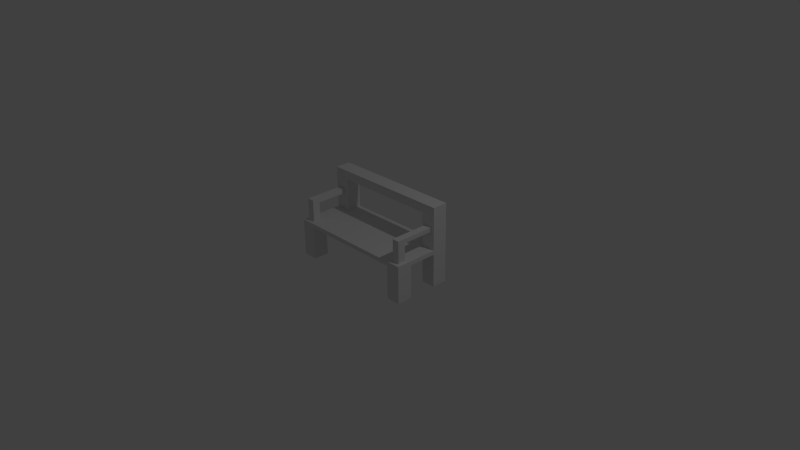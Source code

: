 # Source: bench_1.blend  (saved by Blender 2.72.0; exported with 4.5.12 LTS)
import bpy
from mathutils import Matrix  # noqa: F401  (used for matrix-valued properties, if any)

bpy.ops.wm.read_factory_settings(use_empty=True)
scene = bpy.context.scene
scene.name = 'Scene'

# ---- collections
col_collection_1 = bpy.data.collections.new('Collection 1'); scene.collection.children.link(col_collection_1)

# ---- materials (node trees are filled in below, after node groups)
mat_material = bpy.data.materials.new('Material')
mat_material.alpha_threshold = 0.0
mat_material.use_transparent_shadow = False
mat_material.roughness = 0.5

# ---- material node trees

# ---- world
world_world = bpy.data.worlds.new('World'); scene.world = world_world
world_world.color = (0.05088, 0.05088, 0.05088)
world_world.use_sun_shadow = False
world_world.sun_shadow_jitter_overblur = 0.0
world_world.cycles.sampling_method = 'MANUAL'
world_world.cycles.sample_map_resolution = 256

# ---- cameras
cam_camera = bpy.data.cameras.new('Camera')
cam_camera.clip_end = 100.0
cam_camera.lens = 35.0
cam_camera.sensor_width = 32.0
cam_camera.sensor_height = 18.0
cam_camera.ortho_scale = 7.314
cam_camera.dof.focus_distance = 0.0
cam_camera.dof.aperture_fstop = 128.0

# ---- lights
light_lamp = bpy.data.lights.new('Lamp', 'POINT')
light_lamp.transmission_factor = 0.0
light_lamp.cutoff_distance = 30.0
light_lamp.energy = 100.0
light_lamp.shadow_buffer_clip_start = 1.001
light_lamp.shadow_soft_size = 0.1
light_lamp.shadow_maximum_resolution = 0.006
light_lamp.use_absolute_resolution = True
light_lamp.cycles.use_multiple_importance_sampling = False

# ---- meshes
me_plane = bpy.data.meshes.new('Plane')
me_plane.from_pydata([(-0.299, -0.4118, 0.27), (0.301, -0.4118, 0.27), (-0.299, 0.3882, 0.27), (0.301, 0.3882, 0.27), (-0.299, -0.4118, 0.3273), (0.301, -0.4118, 0.3273), (-0.299, 0.3882, 0.3273), (0.301, 0.3882, 0.3273), (-0.2327, 0.3882, 0.27), (-0.2327, -0.4118, 0.27), (-0.2327, -0.4118, 0.3273), (-0.2327, 0.3882, 0.3273), (0.2366, -0.4118, 0.27), (0.2366, -0.4118, 0.3273), (0.2366, 0.3882, 0.27), (0.2366, 0.3882, 0.3273), (-0.299, -0.2009, 0.27), (0.301, -0.2009, 0.27), (-0.299, -0.2009, 0.3273), (0.301, -0.2009, 0.3273), (-0.2327, -0.2009, 0.27), (-0.2327, -0.2009, 0.3273), (0.2366, -0.2009, 0.27), (0.2366, -0.2009, 0.3273), (0.301, 0.1805, 0.27), (0.301, 0.1805, 0.3273), (-0.2327, 0.1805, 0.3273), (0.2366, 0.1805, 0.3273), (-0.299, 0.1805, 0.27), (-0.299, 0.1805, 0.3273), (-0.2327, 0.1805, 0.27), (0.2366, 0.1805, 0.27), (-0.299, -0.4118, -0.18), (-0.2327, -0.4118, -0.18), (-0.299, -0.2009, -0.18), (-0.2327, -0.2009, -0.18), (0.301, -0.4118, -0.18), (0.2366, -0.4118, -0.18), (0.301, -0.2009, -0.18), (0.2366, -0.2009, -0.18), (0.301, 0.3882, -0.18), (0.2366, 0.3882, -0.18), (0.301, 0.1805, -0.18), (0.2366, 0.1805, -0.18), (-0.299, 0.3882, -0.18), (-0.2327, 0.3882, -0.18), (-0.299, 0.1805, -0.18), (-0.2327, 0.1805, -0.18), (0.301, 0.3882, 0.7773), (0.301, 0.1805, 0.7773), (-0.299, 0.3882, 0.7773), (-0.2327, 0.3882, 0.7773), (-0.2327, 0.1805, 0.7773), (-0.299, 0.1805, 0.7773), (-0.299, 0.3882, 0.8973), (-0.2327, 0.3882, 0.8973), (-0.2327, 0.1805, 0.8973), (-0.299, 0.1805, 0.8973), (0.301, 0.3882, 0.8973), (0.301, 0.1805, 0.8973), (0.2366, 0.3882, 0.7773), (0.2366, 0.3882, 0.8973), (0.2366, 0.1805, 0.7773), (0.2366, 0.1805, 0.8973), (0.2849, -0.359, 0.3273), (0.2527, -0.359, 0.3273), (0.2849, -0.2536, 0.3273), (0.2527, -0.2536, 0.3273), (-0.2824, -0.359, 0.3273), (-0.2493, -0.2536, 0.3273), (-0.2493, -0.359, 0.3273), (-0.2824, -0.2536, 0.3273), (-0.2824, -0.359, 0.5673), (-0.2493, -0.359, 0.5673), (-0.2824, -0.359, 0.6273), (-0.2493, -0.359, 0.6273), (-0.2824, -0.2536, 0.6273), (0.2849, -0.359, 0.5673), (0.2527, -0.359, 0.5673), (0.2849, -0.2536, 0.5673), (0.2527, -0.2536, 0.5673), (0.2849, -0.359, 0.6273), (0.2527, -0.359, 0.6273), (0.2849, -0.2536, 0.6273), (0.2527, -0.2536, 0.6273), (0.2849, 0.1805, 0.5673), (0.2527, 0.1805, 0.5673), (0.2849, 0.1805, 0.6273), (0.2527, 0.1805, 0.6273), (-0.2824, -0.2536, 0.5673), (-0.2493, -0.2536, 0.5673), (-0.2493, -0.2536, 0.6273), (-0.2824, 0.1805, 0.5673), (-0.2493, 0.1805, 0.5673), (-0.2824, 0.1805, 0.6273), (-0.2493, 0.1805, 0.6273)], [], [(24, 31, 43, 42), (12, 1, 5, 13), (16, 0, 4, 18), (29, 26, 52, 53), (0, 9, 10, 4), (26, 27, 15, 11), (9, 12, 13, 10), (3, 14, 15, 7), (19, 23, 67, 66), (1, 17, 19, 5), (28, 16, 18, 29), (10, 13, 23, 21), (23, 19, 25, 27), (18, 21, 26, 29), (20, 30, 31, 22), (21, 23, 27, 26), (2, 28, 29, 6), (32, 34, 35, 33), (37, 39, 38, 36), (43, 41, 40, 42), (46, 44, 45, 47), (8, 30, 47, 45), (25, 7, 48, 49), (53, 52, 56, 57), (6, 29, 53, 50), (26, 11, 51, 52), (11, 6, 50, 51), (57, 56, 55, 54), (50, 53, 57, 54), (52, 51, 55, 56), (51, 50, 54, 55), (49, 48, 58, 59), (8, 2, 6, 11), (27, 25, 49, 62), (24, 3, 7, 25), (30, 28, 46, 47), (14, 8, 11, 15), (30, 8, 14, 31), (22, 17, 38, 39), (16, 20, 35, 34), (9, 20, 22, 12), (22, 31, 24, 17), (17, 24, 25, 19), (16, 28, 30, 20), (20, 9, 33, 35), (9, 0, 32, 33), (0, 16, 34, 32), (17, 1, 36, 38), (12, 22, 39, 37), (1, 12, 37, 36), (31, 14, 41, 43), (14, 3, 40, 41), (3, 24, 42, 40), (28, 2, 44, 46), (2, 8, 45, 44), (62, 49, 59, 63), (15, 27, 62, 60), (7, 15, 60, 48), (63, 59, 58, 61), (48, 60, 61, 58), (61, 60, 51, 55), (62, 63, 56, 52), (63, 61, 55, 56), (60, 62, 52, 51), (66, 67, 80, 79), (23, 13, 65, 67), (5, 19, 66, 64), (13, 5, 64, 65), (72, 73, 75, 74), (80, 84, 88, 86), (67, 65, 78, 80), (64, 66, 79, 77), (65, 64, 77, 78), (82, 81, 83, 84), (80, 78, 82, 84), (77, 79, 83, 81), (78, 77, 81, 82), (85, 86, 88, 87), (83, 79, 85, 87), (84, 83, 87, 88), (79, 80, 86, 85), (93, 92, 94, 95), (91, 90, 93, 95), (90, 89, 92, 93), (21, 18, 71, 69), (10, 21, 69, 70), (4, 10, 70, 68), (18, 4, 68, 71), (69, 71, 89, 90), (70, 69, 90, 73), (68, 70, 73, 72), (71, 68, 72, 89), (74, 75, 91, 76), (73, 90, 91, 75), (89, 72, 74, 76), (89, 76, 94, 92), (76, 91, 95, 94)])
_uv = me_plane.uv_layers.new(name='UVMap')
_uv.uv.foreach_set('vector', [0.9487, 2.837e-09, 0.9776, 0.0, 0.9776, 0.1976, 0.9487, 0.1976, 0.02575, 0.9717, 0.02575, 1.0, 2.41e-08, 1.0, 2.209e-08, 0.9717, 0.7376, 0.1976, 0.8087, 0.1976, 0.8087, 0.2228, 0.7376, 0.2228, 0.7952, 0.4731, 0.7952, 0.5022, 0.5931, 0.5022, 0.5931, 0.4731, 0.02575, 0.7365, 0.02575, 0.7656, 2.008e-09, 0.7656, 0.0, 0.7365, 0.1996, 0.7074, 0.1996, 0.5014, 0.2696, 0.5014, 0.2696, 0.7074, 0.02575, 0.7656, 0.02575, 0.9717, 2.209e-08, 0.9717, 2.008e-09, 0.7656, 0.2696, 0.2755, 0.2406, 0.2755, 0.2406, 0.2503, 0.2696, 0.2503, 0.07107, 0.4731, 0.07107, 0.5014, 0.0533, 0.4943, 0.0533, 0.4801, 0.5391, 0.2755, 0.4681, 0.2755, 0.4681, 0.2503, 0.5391, 0.2503, 0.6091, 0.1976, 0.7376, 0.1976, 0.7376, 0.2228, 0.6091, 0.2228, 4.017e-08, 0.7074, 1.607e-08, 0.5014, 0.07107, 0.5014, 0.07107, 0.7074, 0.07107, 0.5014, 0.07107, 0.4731, 0.1996, 0.4731, 0.1996, 0.5014, 0.07107, 0.7365, 0.07107, 0.7074, 0.1996, 0.7074, 0.1996, 0.7365, 0.4681, 0.7074, 0.3396, 0.7074, 0.3396, 0.5014, 0.4681, 0.5014, 0.07107, 0.7074, 0.07107, 0.5014, 0.1996, 0.5014, 0.1996, 0.7074, 0.5391, 0.1976, 0.6091, 0.1976, 0.6091, 0.2228, 0.5391, 0.2228, 0.8097, 0.8979, 0.8097, 0.8285, 0.8395, 0.8285, 0.8395, 0.8979, 0.8693, 0.8979, 0.8693, 0.8285, 0.8982, 0.8285, 0.8982, 0.8979, 0.9272, 0.8285, 0.9272, 0.8969, 0.8982, 0.8969, 0.8982, 0.8285, 0.8395, 0.8969, 0.8395, 0.8285, 0.8693, 0.8285, 0.8693, 0.8969, 1.0, 0.6508, 0.93, 0.6508, 0.93, 0.4532, 1.0, 0.4532, 0.3396, 0.2503, 0.2696, 0.2503, 0.2696, 0.05269, 0.3396, 0.05269, 0.5931, 0.4731, 0.5931, 0.5022, 0.5391, 0.5022, 0.5391, 0.4731, 0.5391, 0.2228, 0.6091, 0.2228, 0.6091, 0.4204, 0.5391, 0.4204, 0.8787, 0.0, 0.9487, 1.767e-08, 0.9487, 0.1976, 0.8787, 0.1976, 0.02977, 0.2503, 6.427e-08, 0.2503, 1.607e-08, 0.05269, 0.02977, 0.05269, 0.8087, 0.2635, 0.8087, 0.2344, 0.8787, 0.2344, 0.8787, 0.2635, 0.5391, 0.4204, 0.6091, 0.4204, 0.6091, 0.4731, 0.5391, 0.4731, 0.8787, 0.1976, 0.9487, 0.1976, 0.9487, 0.2503, 0.8787, 0.2503, 0.02977, 0.05269, 1.607e-08, 0.05269, 0.0, 0.0, 0.02977, 0.0, 0.3396, 0.05269, 0.2696, 0.05269, 0.2696, 3.141e-08, 0.3396, 0.0, 0.02977, 0.2755, 6.427e-08, 0.2755, 6.427e-08, 0.2503, 0.02977, 0.2503, 0.7952, 0.7082, 0.7952, 0.7365, 0.5931, 0.7365, 0.5931, 0.7082, 0.3396, 0.2755, 0.2696, 0.2755, 0.2696, 0.2503, 0.3396, 0.2503, 0.5273, 0.9341, 0.4975, 0.9341, 0.4975, 0.7365, 0.5273, 0.7365, 0.2406, 0.2755, 0.02977, 0.2755, 0.02977, 0.2503, 0.2406, 0.2503, 0.3396, 0.7074, 0.2696, 0.7074, 0.2696, 0.5014, 0.3396, 0.5014, 0.9498, 0.2503, 0.9787, 0.2503, 0.9787, 0.4479, 0.9498, 0.4479, 0.7502, 0.7365, 0.7799, 0.7365, 0.7799, 0.9341, 0.7502, 0.9341, 0.5391, 0.7074, 0.4681, 0.7074, 0.4681, 0.5014, 0.5391, 0.5014, 0.4681, 0.5014, 0.3396, 0.5014, 0.3396, 0.4731, 0.4681, 0.4731, 0.4681, 0.2755, 0.3396, 0.2755, 0.3396, 0.2503, 0.4681, 0.2503, 0.4681, 0.7365, 0.3396, 0.7365, 0.3396, 0.7074, 0.4681, 0.7074, 0.5391, 0.7365, 0.6102, 0.7365, 0.6102, 0.9341, 0.5391, 0.9341, 0.02575, 0.7656, 0.02575, 0.7365, 0.2279, 0.7365, 0.2279, 0.7656, 0.8087, 0.1976, 0.7376, 0.1976, 0.7376, 1.57e-08, 0.8087, 0.0, 0.4681, 0.2755, 0.5391, 0.2755, 0.5391, 0.4731, 0.4681, 0.4731, 0.8787, 0.2503, 0.9498, 0.2503, 0.9498, 0.4479, 0.8787, 0.4479, 0.02575, 1.0, 0.02575, 0.9717, 0.2279, 0.9717, 0.2279, 1.0, 0.6802, 0.7365, 0.7502, 0.7365, 0.7502, 0.9341, 0.6802, 0.9341, 0.2406, 0.2755, 0.2696, 0.2755, 0.2696, 0.4731, 0.2406, 0.4731, 0.2696, 0.2755, 0.3396, 0.2755, 0.3396, 0.4731, 0.2696, 0.4731, 0.6091, 0.1976, 0.5391, 0.1976, 0.5391, 3.141e-08, 0.6091, 1.57e-08, 6.427e-08, 0.2755, 0.02977, 0.2755, 0.02977, 0.4731, 1.125e-07, 0.4731, 0.5931, 0.7082, 0.5931, 0.7365, 0.5391, 0.7365, 0.5391, 0.7082, 0.6802, 0.9341, 0.6102, 0.9341, 0.6102, 0.7365, 0.6802, 0.7365, 0.2696, 0.2503, 0.2406, 0.2503, 0.2406, 0.05269, 0.2696, 0.05269, 0.8087, 0.02831, 0.8087, 1.57e-08, 0.8787, 0.0, 0.8787, 0.02831, 0.2696, 0.05269, 0.2406, 0.05269, 0.2406, 0.0, 0.2696, 0.0, 0.2406, 0.0, 0.2406, 0.05269, 0.02977, 0.05269, 0.02977, 0.0, 0.5931, 0.7082, 0.5391, 0.7082, 0.5391, 0.5022, 0.5931, 0.5022, 0.8087, 0.02831, 0.8787, 0.02831, 0.8787, 0.2344, 0.8087, 0.2344, 0.8787, 0.4695, 0.8087, 0.4695, 0.8087, 0.2635, 0.8787, 0.2635, 0.9594, 0.9339, 0.9449, 0.9339, 0.9449, 0.8285, 0.9594, 0.8285, 0.07107, 0.5014, 1.607e-08, 0.5014, 0.01777, 0.4943, 0.0533, 0.4943, 0.0, 0.4731, 0.07107, 0.4731, 0.0533, 0.4801, 0.01777, 0.4801, 1.607e-08, 0.5014, 0.0, 0.4731, 0.01777, 0.4801, 0.01777, 0.4943, 0.9449, 0.8548, 0.93, 0.8548, 0.93, 0.8285, 0.9449, 0.8285, 0.2549, 0.8795, 0.2279, 0.8795, 0.2279, 0.7365, 0.2549, 0.7365, 0.3627, 0.8795, 0.3627, 0.9142, 0.2549, 0.9142, 0.2549, 0.8795, 0.93, 0.6508, 0.93, 0.6855, 0.8222, 0.6855, 0.8222, 0.6508, 0.9445, 0.8285, 0.93, 0.8285, 0.93, 0.7231, 0.9445, 0.7231, 0.9776, 0.0, 0.9921, 0.0, 0.9921, 0.03473, 0.9776, 0.03473, 0.2549, 0.8795, 0.2549, 0.9142, 0.2279, 0.9142, 0.2279, 0.8795, 0.8222, 0.6508, 0.8222, 0.6855, 0.7952, 0.6855, 0.7952, 0.6508, 0.9445, 0.7231, 0.93, 0.7231, 0.93, 0.6967, 0.9445, 0.6967, 0.9445, 0.6967, 0.93, 0.6967, 0.93, 0.6704, 0.9445, 0.6704, 0.7952, 0.6855, 0.8222, 0.6855, 0.8222, 0.8285, 0.7952, 0.8285, 0.9776, 0.03473, 0.9921, 0.03473, 0.9921, 0.1777, 0.9776, 0.1777, 0.8097, 0.9714, 0.7952, 0.9714, 0.7952, 0.8285, 0.8097, 0.8285, 0.8544, 0.9232, 0.8395, 0.9232, 0.8395, 0.8969, 0.8544, 0.8969, 0.7952, 0.5078, 0.8222, 0.5078, 0.8222, 0.6508, 0.7952, 0.6508, 0.9936, 0.3933, 0.9787, 0.3933, 0.9787, 0.2503, 0.9936, 0.2503, 0.07107, 0.7074, 0.07107, 0.7365, 0.0533, 0.7293, 0.0533, 0.7147, 4.017e-08, 0.7074, 0.07107, 0.7074, 0.0533, 0.7147, 0.01777, 0.7147, 4.017e-08, 0.7365, 4.017e-08, 0.7074, 0.01777, 0.7147, 0.01777, 0.7293, 0.07107, 0.7365, 4.017e-08, 0.7365, 0.01777, 0.7293, 0.0533, 0.7293, 0.9594, 0.8021, 0.9445, 0.8021, 0.9445, 0.6967, 0.9594, 0.6967, 0.93, 0.4731, 0.93, 0.5078, 0.8222, 0.5078, 0.8222, 0.4731, 0.9449, 0.9602, 0.93, 0.9602, 0.93, 0.8548, 0.9449, 0.8548, 0.3627, 0.7713, 0.3627, 0.7365, 0.4705, 0.7365, 0.4705, 0.7713, 0.7799, 0.7365, 0.7948, 0.7365, 0.7948, 0.7713, 0.7799, 0.7713, 0.8222, 0.4731, 0.8222, 0.5078, 0.7952, 0.5078, 0.7952, 0.4731, 0.4705, 0.7713, 0.4705, 0.7365, 0.4975, 0.7365, 0.4975, 0.7713, 0.4705, 0.7713, 0.4975, 0.7713, 0.4975, 0.9142, 0.4705, 0.9142, 0.7799, 0.7713, 0.7948, 0.7713, 0.7948, 0.9142, 0.7799, 0.9142])
me_plane.materials.append(mat_material)
me_plane.use_remesh_preserve_volume = False
me_plane.use_remesh_preserve_attributes = False
me_plane.use_mirror_vertex_groups = False
me_plane.update()

# ---- objects
ob_plane = bpy.data.objects.new('Plane', me_plane)
ob_lamp = bpy.data.objects.new('Lamp', light_lamp)
ob_camera = bpy.data.objects.new('Camera', cam_camera)

# ---- transforms, parenting, visibility, modifiers, constraints
ob_plane.location = (0.0, 0.0, 0.0)
ob_plane.scale = (3.0, 1.0, 1.0)
ob_plane.lineart.crease_threshold = 0.0
ob_lamp.location = (4.076, 1.005, 5.904)
ob_lamp.rotation_euler = (0.6503, 0.05522, 1.866)
ob_lamp.lock_rotations_4d = False
ob_lamp.empty_display_type = 'ARROWS'
ob_lamp.color = (0.0, 0.0, 0.0, 0.0)
ob_lamp.lineart.crease_threshold = 0.0
ob_camera.location = (7.481, -6.508, 5.344)
ob_camera.rotation_euler = (1.109, 0.01082, 0.8149)
ob_camera.lock_rotations_4d = False
ob_camera.empty_display_type = 'ARROWS'
ob_camera.color = (0.0, 0.0, 0.0, 0.0)
ob_camera.display_type = 'WIRE'
ob_camera.lineart.crease_threshold = 0.0

# ---- collection membership
col_collection_1.objects.link(ob_plane)
col_collection_1.objects.link(ob_lamp)
col_collection_1.objects.link(ob_camera)

# ---- scene / render settings (as saved in the file)
scene.camera = ob_camera
scene.frame_start = 1; scene.frame_end = 250; scene.frame_set(1)
scene.render.engine = 'BLENDER_EEVEE_NEXT'
scene.render.resolution_percentage = 50
scene.render.dither_intensity = 0.0
scene.cycles.use_denoising = False
scene.cycles.samples = 10
scene.cycles.sampling_pattern = 'TABULATED_SOBOL'
scene.cycles.light_sampling_threshold = 0.0
scene.cycles.use_adaptive_sampling = False
scene.cycles.use_light_tree = False
scene.cycles.blur_glossy = 0.0
scene.cycles.pixel_filter_type = 'GAUSSIAN'
scene.cycles.sample_clamp_indirect = 0.0
scene.view_settings.view_transform = 'Standard'
bpy.context.view_layer.update()
